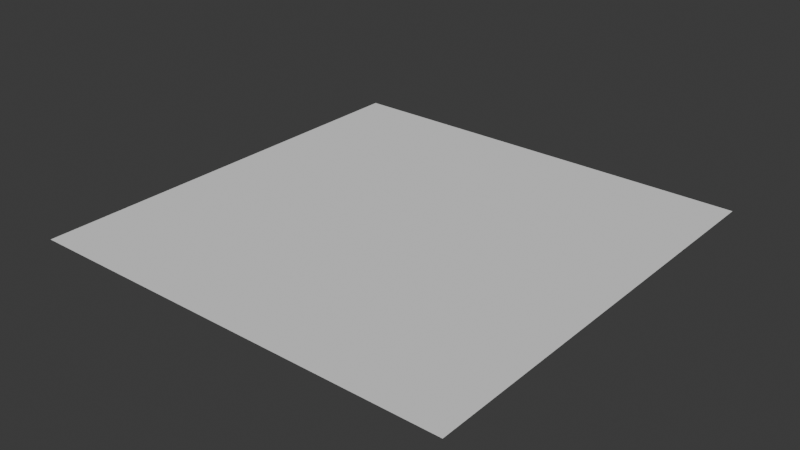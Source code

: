 # Source: GroundPlain.blend  (saved by Blender 4.3.34; exported with 4.5.12 LTS)
import bpy
from mathutils import Matrix  # noqa: F401  (used for matrix-valued properties, if any)

bpy.ops.wm.read_factory_settings(use_empty=True)
scene = bpy.context.scene
scene.name = 'Scene'

# ---- collections
col_collection = bpy.data.collections.new('Collection'); scene.collection.children.link(col_collection)

# ---- world
world_world = bpy.data.worlds.new('World'); scene.world = world_world
world_world.use_nodes = True; world_world.node_tree.nodes.clear()
_N = world_world.node_tree.nodes; _L = world_world.node_tree.links
n0 = _N.new('ShaderNodeOutputWorld'); n0.name = 'World Output'; n0.location = (300, 300)
n1 = _N.new('ShaderNodeBackground'); n1.name = 'Background'; n1.location = (10, 300)
n1.inputs[0].default_value = (0.05088, 0.05088, 0.05088, 1.0)
_L.new(n1.outputs[0], n0.inputs[0])
n0.is_active_output = True
world_world.color = (0.05088, 0.05088, 0.05088)
world_world.sun_shadow_jitter_overblur = 0.0

# ---- meshes
me_x = bpy.data.meshes.new('평면')
me_x.from_pydata([(-1.0, -1.0, 0.0), (1.0, -1.0, 0.0), (-1.0, 1.0, 0.0), (1.0, 1.0, 0.0)], [], [(0, 1, 3, 2)])
_uv = me_x.uv_layers.new(name='UV 맵')
_uv.uv.foreach_set('vector', [0.0, 0.0, 1.0, 0.0, 1.0, 1.0, 0.0, 1.0])
me_x.update()

# ---- objects
ob_groundplain = bpy.data.objects.new('GroundPlain', me_x)

# ---- transforms, parenting, visibility, modifiers, constraints
ob_groundplain.location = (0.0, 0.0, 0.0)

# ---- collection membership
col_collection.objects.link(ob_groundplain)

# ---- scene / render settings (as saved in the file)
scene.frame_start = 1; scene.frame_end = 250; scene.frame_set(1)
scene.render.engine = 'BLENDER_EEVEE_NEXT'
bpy.context.view_layer.update()

# ---- added for rendering (the .blend has no active camera and no usable light): camera, sun
cam_auto = bpy.data.cameras.new('AutoCamera')
cam_auto.lens = 50.0
cam_auto.sensor_width = 36.0
cam_auto.clip_end = 1000.0
ob_auto_camera = bpy.data.objects.new('AutoCamera', cam_auto)
scene.collection.objects.link(ob_auto_camera)
ob_auto_camera.location = (2.61693, -3.14032, 2.09354)
ob_auto_camera.rotation_euler = (1.09748, -7.21219e-08, 0.694738)
scene.camera = ob_auto_camera
light_auto_sun = bpy.data.lights.new('AutoSun', 'SUN')
light_auto_sun.energy = 3.0
light_auto_sun.angle = 0.0523599
ob_auto_sun = bpy.data.objects.new('AutoSun', light_auto_sun)
scene.collection.objects.link(ob_auto_sun)
ob_auto_sun.rotation_euler = (0.872665, 0.174533, 0.523599)
bpy.context.view_layer.update()
